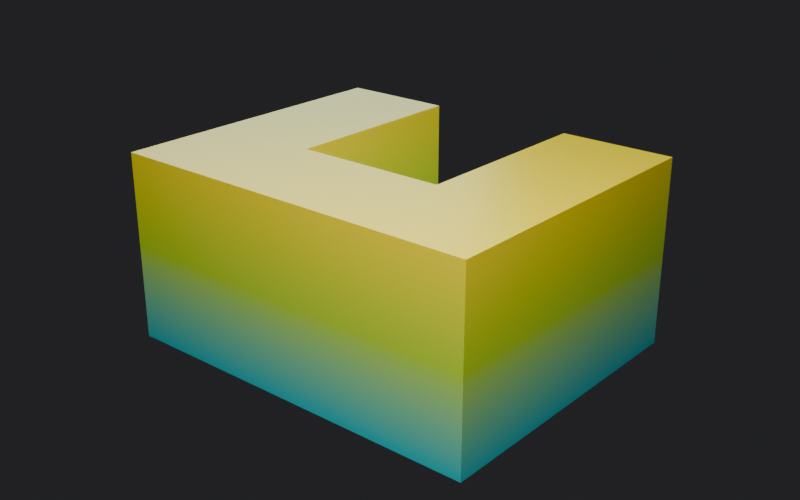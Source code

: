 # Source: Final-Project-Fabrication.blend  (saved by Blender 5.2.44; exported with 4.5.12 LTS)
import bpy
from mathutils import Matrix  # noqa: F401  (used for matrix-valued properties, if any)

bpy.ops.wm.read_factory_settings(use_empty=True)
scene = bpy.context.scene
scene.name = '01 - Print orientation'

# ---- materials (node trees are filled in below, after node groups)
mat_arc___01___print_orientation = bpy.data.materials.new('ARC - 01 - Print orientation')

# ---- node groups
ng_01___print_orientation = bpy.data.node_groups.new('01 - Print orientation', 'GeometryNodeTree')
_s = ng_01___print_orientation.interface.new_socket(name='Geometry', in_out='OUTPUT', socket_type='NodeSocketGeometry')
_s = ng_01___print_orientation.interface.new_socket(name='Opening Width', in_out='INPUT', socket_type='NodeSocketFloat')
_s.default_value = 18.0
_s.min_value = 10.0
_s.max_value = 24.0
ng_01___print_orientation.is_modifier = True
_N = ng_01___print_orientation.nodes; _L = ng_01___print_orientation.links
n0 = _N.new('NodeFrame'); n0.name = 'Frame'; n0.location = (-300, 420)
n0.label = 'ORIENT THE MASSING STUDY FOR A SMALL PRINT'
n0.width = 1800
n0.shrink = False
n0.label_size = 24
n1 = _N.new('NodeGroupInput'); n1.name = 'Group Input'; n1.location = (-300, -150)
n1.label = 'the controls'
n1.width = 180
n2 = _N.new('GeometryNodeMeshCube'); n2.name = 'Cube'; n2.location = (0, 120)
n2.label = 'THE COMPONENT'
n2.width = 180
n2.inputs[0].default_value = (45.0, 22.0, 36.0)
n3 = _N.new('ShaderNodeCombineXYZ'); n3.name = 'Combine XYZ'; n3.location = (0, -180)
n3.label = 'build a vector from X, Y, Z'
n3.width = 180
n3.inputs[1].default_value = 26.0
n3.inputs[2].default_value = 26.0
n4 = _N.new('GeometryNodeMeshCube'); n4.name = 'Cube.001'; n4.location = (250, -180)
n4.label = 'THE COMPONENT'
n4.width = 180
n5 = _N.new('GeometryNodeTransform'); n5.name = 'Transform Geometry'; n5.location = (520, -180)
n5.label = 'move / rotate / scale it'
n5.width = 200
n5.inputs[1].default_value = (0.0, 0.0, -8.0)
n6 = _N.new('GeometryNodeMeshBoolean'); n6.name = 'Mesh Boolean'; n6.location = (800, 120)
n6.label = 'Boolean — combine the solids'
n6.width = 200
n6.solver = 'EXACT'
n7 = _N.new('GeometryNodeTransform'); n7.name = 'Transform Geometry.001'; n7.location = (1060, 120)
n7.label = 'move / rotate / scale it'
n7.width = 200
n7.inputs[1].default_value = (0.0, 0.0, 11.0)
n7.inputs[2].default_value = (1.571, 0.0, 0.0)
n8 = _N.new('NodeGroupOutput'); n8.name = 'Group Output'; n8.location = (1330, 120)
n8.label = 'the result'
n8.width = 180
n9 = _N.new('GeometryNodeSetMaterial'); n9.name = 'Set Material'; n9.location = (1130, 0)
n9.label = 'give it the course colours'
n9.inputs[2].default_value = mat_arc___01___print_orientation
_L.new(n1.outputs[0], n3.inputs[0])
_L.new(n3.outputs[0], n4.inputs[0])
_L.new(n4.outputs[0], n5.inputs[0])
_L.new(n2.outputs[0], n6.inputs[0])
_L.new(n5.outputs[0], n6.inputs[1])
_L.new(n6.outputs[0], n7.inputs[0])
_L.new(n7.outputs[0], n9.inputs[0])
_L.new(n9.outputs[0], n8.inputs[0])
n8.is_active_output = True

# ---- material node trees
mat_arc___01___print_orientation.use_nodes = True; mat_arc___01___print_orientation.node_tree.nodes.clear()
_N = mat_arc___01___print_orientation.node_tree.nodes; _L = mat_arc___01___print_orientation.node_tree.links
n0 = _N.new('ShaderNodeOutputMaterial'); n0.name = 'Material Output'; n0.location = (620, 0)
n1 = _N.new('ShaderNodeBsdfPrincipled'); n1.name = 'Principled BSDF'; n1.location = (330, 0)
n1.inputs[2].default_value = 0.35
n1.inputs[10].default_value = 0.005
n2 = _N.new('ShaderNodeValToRGB'); n2.name = 'Color Ramp'; n2.location = (40, 0)
while len(n2.color_ramp.elements) > 1: n2.color_ramp.elements.remove(n2.color_ramp.elements[-1])
n2.color_ramp.elements[0].position = 0.0; n2.color_ramp.elements[0].color = (0.0, 0.6939, 0.7529, 1.0)
_e = n2.color_ramp.elements.new(0.5); _e.color = (0.5647, 0.8714, 0.0356, 1.0)
_e = n2.color_ramp.elements.new(1.0); _e.color = (1.0, 0.7835, 0.0, 1.0)
n3 = _N.new('ShaderNodeMapRange'); n3.name = 'Map Range'; n3.location = (-170, 0)
n3.inputs[2].default_value = 22.0
n4 = _N.new('ShaderNodeNewGeometry'); n4.name = 'Geometry'; n4.location = (-620, 0)
n5 = _N.new('ShaderNodeSeparateXYZ'); n5.name = 'Separate XYZ'; n5.location = (-440, 0)
_L.new(n4.outputs[0], n5.inputs[0])
_L.new(n5.outputs[2], n3.inputs[0])
_L.new(n3.outputs[0], n2.inputs[0])
_L.new(n2.outputs[0], n1.inputs[0])
_L.new(n1.outputs[0], n0.inputs[0])
n0.is_active_output = True

# ---- world
world_01___print_orientation = bpy.data.worlds.new('01 - Print orientation'); scene.world = world_01___print_orientation
world_01___print_orientation.use_nodes = True; world_01___print_orientation.node_tree.nodes.clear()
_N = world_01___print_orientation.node_tree.nodes; _L = world_01___print_orientation.node_tree.links
n0 = _N.new('ShaderNodeBackground'); n0.name = 'Background'; n0.location = (-200, 100)
n0.inputs[0].default_value = (0.021, 0.021, 0.024, 1.0)
n1 = _N.new('ShaderNodeOutputWorld'); n1.name = 'World Output'; n1.location = (200, 100)
_L.new(n0.outputs[0], n1.inputs[0])
n1.is_active_output = True
world_01___print_orientation.color = (0.11, 0.12, 0.14)

# ---- cameras
cam_01___print_orientation_cam = bpy.data.cameras.new('01 - Print orientation cam')

# ---- lights
light_01___print_orientation_key = bpy.data.lights.new('01 - Print orientation key', 'AREA')
light_01___print_orientation_key.energy = 9.037e+04
light_01___print_orientation_key.size = 67.85
light_01___print_orientation_rim = bpy.data.lights.new('01 - Print orientation rim', 'AREA')
light_01___print_orientation_rim.color = (0.55, 0.85, 1.0)
light_01___print_orientation_rim.energy = 3.615e+04
light_01___print_orientation_rim.size = 67.85

# ---- meshes
me_01___print_orientation_source = bpy.data.meshes.new('01 - Print orientation source')
me_01___print_orientation_source.from_pydata([], [], [])
me_01___print_orientation_source.materials.append(mat_arc___01___print_orientation)
me_01___print_orientation_source.update()

# ---- objects
ob_01___print_orientation = bpy.data.objects.new('01 - Print orientation', me_01___print_orientation_source)
ob_01___print_orientation_camera = bpy.data.objects.new('01 - Print orientation camera', cam_01___print_orientation_cam)
ob_01___print_orientation_key = bpy.data.objects.new('01 - Print orientation key', light_01___print_orientation_key)
ob_01___print_orientation_rim = bpy.data.objects.new('01 - Print orientation rim', light_01___print_orientation_rim)

# ---- transforms, parenting, visibility, modifiers, constraints
ob_01___print_orientation.location = (0.0, 0.0, 0.0)
ob_01___print_orientation.color = (0.49, 0.64, 0.76, 1.0)
_m = ob_01___print_orientation.modifiers.new('GeometryNodes', 'NODES')
_m.node_group = ng_01___print_orientation
ob_01___print_orientation_camera.location = (73.14, -86.05, 58.33)
ob_01___print_orientation_camera.rotation_euler = (1.174, -1.744e-08, 0.7045)
ob_01___print_orientation_key.location = (29.79, -38.3, 74.84)
ob_01___print_orientation_key.rotation_euler = (0.6499, -1.994e-08, 0.661)
ob_01___print_orientation_rim.location = (-60.87, 44.27, 38.67)
ob_01___print_orientation_rim.rotation_euler = (1.219, -4.296e-08, -2.2)

# ---- collection membership
scene.collection.objects.link(ob_01___print_orientation)
scene.collection.objects.link(ob_01___print_orientation_camera)
scene.collection.objects.link(ob_01___print_orientation_key)
scene.collection.objects.link(ob_01___print_orientation_rim)

# ---- scene / render settings (as saved in the file)
scene.camera = ob_01___print_orientation_camera
scene.frame_start = 1; scene.frame_end = 250; scene.frame_set(1)
scene.render.engine = 'BLENDER_EEVEE_NEXT'
scene.render.image_settings.exr_codec = 'NONE'
scene.render.resolution_x = 1600
scene.render.resolution_y = 1000
scene.render.use_bake_clear = False
scene.render.bake_margin = 0
scene.render.bake_bias = 0.0
scene.render.bake_samples = 0
scene.render.simplify_subdivision_render = 0
scene.render.simplify_child_particles_render = 0.0
scene.render.compositor_device = 'GPU'
scene.eevee.use_volume_custom_range = False
scene.eevee.gtao_distance = 0.0
scene.eevee.use_fast_gi = False
scene.eevee.fast_gi_thickness_near = 0.1
scene.eevee.fast_gi_thickness_far = 0.0
scene.eevee.ray_tracing_options.screen_trace_thickness = 0.1
scene.unit_settings.scale_length = 0.001
bpy.context.view_layer.update()
